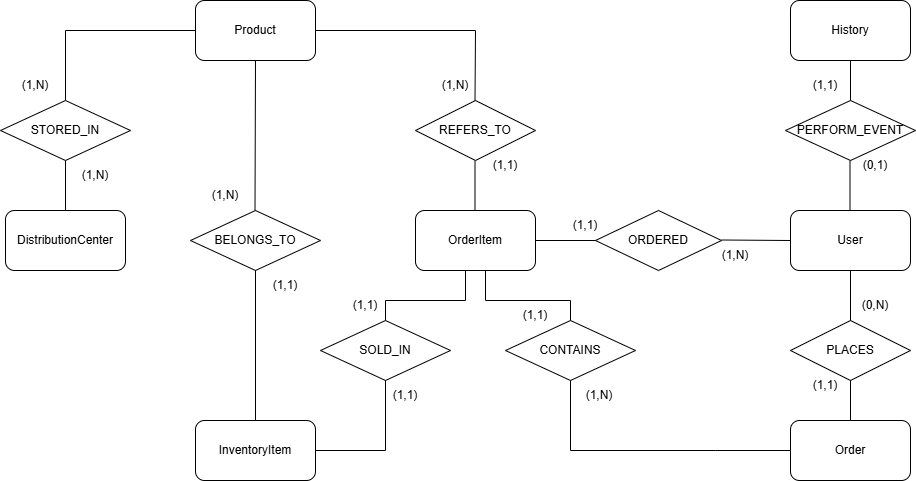

The diagram above was exported from draw.io. Its source (the exported page's mxGraphModel, read from the mxfile embedded in the PNG):
<mxGraphModel dx="2117" dy="1691" grid="0" gridSize="10" guides="1" tooltips="1" connect="1" arrows="1" fold="1" page="1" pageScale="1" pageWidth="827" pageHeight="1169" math="0" shadow="0">
  <root>
    <mxCell id="0" />
    <mxCell id="1" parent="0" />
    <mxCell id="rf_-80QdfHZbYj2hMT-f-1" value="DistributionCenter" style="rounded=1;whiteSpace=wrap;html=1;" vertex="1" parent="1">
      <mxGeometry x="-150" y="200" width="120" height="60" as="geometry" />
    </mxCell>
    <mxCell id="rf_-80QdfHZbYj2hMT-f-3" value="InventoryItem" style="rounded=1;whiteSpace=wrap;html=1;" vertex="1" parent="1">
      <mxGeometry x="40" y="410" width="120" height="60" as="geometry" />
    </mxCell>
    <mxCell id="rf_-80QdfHZbYj2hMT-f-4" value="Product" style="rounded=1;whiteSpace=wrap;html=1;" vertex="1" parent="1">
      <mxGeometry x="40" y="-10" width="120" height="60" as="geometry" />
    </mxCell>
    <mxCell id="rf_-80QdfHZbYj2hMT-f-5" value="OrderItem" style="rounded=1;whiteSpace=wrap;html=1;" vertex="1" parent="1">
      <mxGeometry x="260" y="200" width="120" height="60" as="geometry" />
    </mxCell>
    <mxCell id="rf_-80QdfHZbYj2hMT-f-6" value="Order" style="rounded=1;whiteSpace=wrap;html=1;" vertex="1" parent="1">
      <mxGeometry x="635" y="410" width="120" height="60" as="geometry" />
    </mxCell>
    <mxCell id="rf_-80QdfHZbYj2hMT-f-7" value="User" style="rounded=1;whiteSpace=wrap;html=1;" vertex="1" parent="1">
      <mxGeometry x="635" y="200" width="120" height="60" as="geometry" />
    </mxCell>
    <mxCell id="rf_-80QdfHZbYj2hMT-f-8" value="History" style="rounded=1;whiteSpace=wrap;html=1;" vertex="1" parent="1">
      <mxGeometry x="635" y="-10" width="120" height="60" as="geometry" />
    </mxCell>
    <mxCell id="rf_-80QdfHZbYj2hMT-f-10" value="STORED_IN" style="rhombus;whiteSpace=wrap;html=1;" vertex="1" parent="1">
      <mxGeometry x="-155" y="90" width="130" height="60" as="geometry" />
    </mxCell>
    <mxCell id="rf_-80QdfHZbYj2hMT-f-11" value="BELONGS_TO&lt;span style=&quot;color: rgba(0, 0, 0, 0); font-family: monospace; font-size: 0px; text-align: start; text-wrap-mode: nowrap;&quot;&gt;%3CmxGraphModel%3E%3Croot%3E%3CmxCell%20id%3D%220%22%2F%3E%3CmxCell%20id%3D%221%22%20parent%3D%220%22%2F%3E%3CmxCell%20id%3D%222%22%20value%3D%22STORED_IN%22%20style%3D%22rhombus%3BwhiteSpace%3Dwrap%3Bhtml%3D1%3B%22%20vertex%3D%221%22%20parent%3D%221%22%3E%3CmxGeometry%20x%3D%22-70%22%20y%3D%22270%22%20width%3D%22120%22%20height%3D%2260%22%20as%3D%22geometry%22%2F%3E%3C%2FmxCell%3E%3C%2Froot%3E%3C%2FmxGraphModel%3E&lt;/span&gt;" style="rhombus;whiteSpace=wrap;html=1;" vertex="1" parent="1">
      <mxGeometry x="35" y="200" width="130" height="60" as="geometry" />
    </mxCell>
    <mxCell id="rf_-80QdfHZbYj2hMT-f-13" value="SOLD_IN" style="rhombus;whiteSpace=wrap;html=1;" vertex="1" parent="1">
      <mxGeometry x="165" y="310" width="130" height="60" as="geometry" />
    </mxCell>
    <mxCell id="rf_-80QdfHZbYj2hMT-f-14" value="CONTAINS" style="rhombus;whiteSpace=wrap;html=1;" vertex="1" parent="1">
      <mxGeometry x="350" y="310" width="130" height="60" as="geometry" />
    </mxCell>
    <mxCell id="rf_-80QdfHZbYj2hMT-f-15" value="ORDERED" style="rhombus;whiteSpace=wrap;html=1;" vertex="1" parent="1">
      <mxGeometry x="440" y="200" width="126" height="60" as="geometry" />
    </mxCell>
    <mxCell id="rf_-80QdfHZbYj2hMT-f-16" value="PLACES" style="rhombus;whiteSpace=wrap;html=1;" vertex="1" parent="1">
      <mxGeometry x="635" y="310" width="120" height="60" as="geometry" />
    </mxCell>
    <mxCell id="rf_-80QdfHZbYj2hMT-f-17" value="PERFORM_EVENT" style="rhombus;whiteSpace=wrap;html=1;" vertex="1" parent="1">
      <mxGeometry x="630" y="90" width="130" height="60" as="geometry" />
    </mxCell>
    <mxCell id="rf_-80QdfHZbYj2hMT-f-18" value="REFERS_TO" style="rhombus;whiteSpace=wrap;html=1;" vertex="1" parent="1">
      <mxGeometry x="260" y="90" width="120" height="60" as="geometry" />
    </mxCell>
    <mxCell id="rf_-80QdfHZbYj2hMT-f-19" value="" style="endArrow=none;html=1;rounded=0;entryX=0.5;entryY=1;entryDx=0;entryDy=0;exitX=0.5;exitY=0;exitDx=0;exitDy=0;" edge="1" parent="1" source="rf_-80QdfHZbYj2hMT-f-1" target="rf_-80QdfHZbYj2hMT-f-10">
      <mxGeometry width="50" height="50" relative="1" as="geometry">
        <mxPoint x="-160" y="200" as="sourcePoint" />
        <mxPoint x="-110" y="150" as="targetPoint" />
      </mxGeometry>
    </mxCell>
    <mxCell id="rf_-80QdfHZbYj2hMT-f-21" value="" style="endArrow=none;html=1;rounded=0;entryX=0.5;entryY=1;entryDx=0;entryDy=0;" edge="1" parent="1">
      <mxGeometry width="50" height="50" relative="1" as="geometry">
        <mxPoint x="694.5" y="200" as="sourcePoint" />
        <mxPoint x="694.5" y="150" as="targetPoint" />
      </mxGeometry>
    </mxCell>
    <mxCell id="rf_-80QdfHZbYj2hMT-f-22" value="" style="endArrow=none;html=1;rounded=0;entryX=0.5;entryY=1;entryDx=0;entryDy=0;" edge="1" parent="1">
      <mxGeometry width="50" height="50" relative="1" as="geometry">
        <mxPoint x="319.5" y="200" as="sourcePoint" />
        <mxPoint x="319.5" y="150" as="targetPoint" />
      </mxGeometry>
    </mxCell>
    <mxCell id="rf_-80QdfHZbYj2hMT-f-23" value="" style="endArrow=none;html=1;rounded=0;entryX=0;entryY=0.5;entryDx=0;entryDy=0;exitX=0.5;exitY=0;exitDx=0;exitDy=0;" edge="1" parent="1" source="rf_-80QdfHZbYj2hMT-f-10" target="rf_-80QdfHZbYj2hMT-f-4">
      <mxGeometry width="50" height="50" relative="1" as="geometry">
        <mxPoint x="-160.5" y="90" as="sourcePoint" />
        <mxPoint x="-160.5" y="40" as="targetPoint" />
        <Array as="points">
          <mxPoint x="-90" y="20" />
        </Array>
      </mxGeometry>
    </mxCell>
    <mxCell id="rf_-80QdfHZbYj2hMT-f-24" value="" style="endArrow=none;html=1;rounded=0;entryX=0.5;entryY=1;entryDx=0;entryDy=0;" edge="1" parent="1" target="rf_-80QdfHZbYj2hMT-f-4">
      <mxGeometry width="50" height="50" relative="1" as="geometry">
        <mxPoint x="99.5" y="200" as="sourcePoint" />
        <mxPoint x="99.5" y="150" as="targetPoint" />
      </mxGeometry>
    </mxCell>
    <mxCell id="rf_-80QdfHZbYj2hMT-f-25" value="" style="endArrow=none;html=1;rounded=0;exitX=0.5;exitY=0;exitDx=0;exitDy=0;entryX=0.5;entryY=1;entryDx=0;entryDy=0;" edge="1" parent="1" source="rf_-80QdfHZbYj2hMT-f-3" target="rf_-80QdfHZbYj2hMT-f-11">
      <mxGeometry width="50" height="50" relative="1" as="geometry">
        <mxPoint x="99.5" y="310" as="sourcePoint" />
        <mxPoint x="100" y="280" as="targetPoint" />
      </mxGeometry>
    </mxCell>
    <mxCell id="rf_-80QdfHZbYj2hMT-f-26" value="" style="endArrow=none;html=1;rounded=0;entryX=0.5;entryY=1;entryDx=0;entryDy=0;exitX=1;exitY=0.5;exitDx=0;exitDy=0;" edge="1" parent="1" source="rf_-80QdfHZbYj2hMT-f-3" target="rf_-80QdfHZbYj2hMT-f-13">
      <mxGeometry width="50" height="50" relative="1" as="geometry">
        <mxPoint x="159" y="420" as="sourcePoint" />
        <mxPoint x="159" y="370" as="targetPoint" />
        <Array as="points">
          <mxPoint x="230" y="440" />
        </Array>
      </mxGeometry>
    </mxCell>
    <mxCell id="rf_-80QdfHZbYj2hMT-f-27" value="" style="endArrow=none;html=1;rounded=0;entryX=0.5;entryY=1;entryDx=0;entryDy=0;exitX=0.5;exitY=0;exitDx=0;exitDy=0;" edge="1" parent="1" source="rf_-80QdfHZbYj2hMT-f-13">
      <mxGeometry width="50" height="50" relative="1" as="geometry">
        <mxPoint x="310" y="310" as="sourcePoint" />
        <mxPoint x="310" y="260" as="targetPoint" />
        <Array as="points">
          <mxPoint x="230" y="290" />
          <mxPoint x="310" y="290" />
        </Array>
      </mxGeometry>
    </mxCell>
    <mxCell id="rf_-80QdfHZbYj2hMT-f-28" value="" style="endArrow=none;html=1;rounded=0;entryX=0.5;entryY=1;entryDx=0;entryDy=0;exitX=0.5;exitY=0;exitDx=0;exitDy=0;" edge="1" parent="1" source="rf_-80QdfHZbYj2hMT-f-14">
      <mxGeometry width="50" height="50" relative="1" as="geometry">
        <mxPoint x="330" y="310" as="sourcePoint" />
        <mxPoint x="330" y="260" as="targetPoint" />
        <Array as="points">
          <mxPoint x="415" y="290" />
          <mxPoint x="330" y="290" />
        </Array>
      </mxGeometry>
    </mxCell>
    <mxCell id="rf_-80QdfHZbYj2hMT-f-29" value="" style="endArrow=none;html=1;rounded=0;entryX=1;entryY=0.5;entryDx=0;entryDy=0;" edge="1" parent="1" target="rf_-80QdfHZbYj2hMT-f-4">
      <mxGeometry width="50" height="50" relative="1" as="geometry">
        <mxPoint x="319.5" y="90" as="sourcePoint" />
        <mxPoint x="319.5" y="40" as="targetPoint" />
        <Array as="points">
          <mxPoint x="320" y="20" />
        </Array>
      </mxGeometry>
    </mxCell>
    <mxCell id="rf_-80QdfHZbYj2hMT-f-30" value="" style="endArrow=none;html=1;rounded=0;entryX=0;entryY=0.5;entryDx=0;entryDy=0;exitX=1;exitY=0.5;exitDx=0;exitDy=0;" edge="1" parent="1" source="rf_-80QdfHZbYj2hMT-f-5" target="rf_-80QdfHZbYj2hMT-f-15">
      <mxGeometry width="50" height="50" relative="1" as="geometry">
        <mxPoint x="410" y="280" as="sourcePoint" />
        <mxPoint x="410" y="230" as="targetPoint" />
      </mxGeometry>
    </mxCell>
    <mxCell id="rf_-80QdfHZbYj2hMT-f-31" value="" style="endArrow=none;html=1;rounded=0;entryX=0;entryY=0.5;entryDx=0;entryDy=0;exitX=1;exitY=0.5;exitDx=0;exitDy=0;" edge="1" parent="1" target="rf_-80QdfHZbYj2hMT-f-7">
      <mxGeometry width="50" height="50" relative="1" as="geometry">
        <mxPoint x="566" y="229.5" as="sourcePoint" />
        <mxPoint x="626" y="229.5" as="targetPoint" />
      </mxGeometry>
    </mxCell>
    <mxCell id="rf_-80QdfHZbYj2hMT-f-32" value="" style="endArrow=none;html=1;rounded=0;entryX=0;entryY=0.5;entryDx=0;entryDy=0;exitX=0.5;exitY=1;exitDx=0;exitDy=0;" edge="1" parent="1" source="rf_-80QdfHZbYj2hMT-f-14" target="rf_-80QdfHZbYj2hMT-f-6">
      <mxGeometry width="50" height="50" relative="1" as="geometry">
        <mxPoint x="480" y="339.5" as="sourcePoint" />
        <mxPoint x="540" y="339.5" as="targetPoint" />
        <Array as="points">
          <mxPoint x="415" y="440" />
          <mxPoint x="560" y="440" />
        </Array>
      </mxGeometry>
    </mxCell>
    <mxCell id="rf_-80QdfHZbYj2hMT-f-33" value="" style="endArrow=none;html=1;rounded=0;entryX=0.5;entryY=1;entryDx=0;entryDy=0;" edge="1" parent="1" source="rf_-80QdfHZbYj2hMT-f-17" target="rf_-80QdfHZbYj2hMT-f-8">
      <mxGeometry width="50" height="50" relative="1" as="geometry">
        <mxPoint x="530" y="89" as="sourcePoint" />
        <mxPoint x="590" y="89" as="targetPoint" />
      </mxGeometry>
    </mxCell>
    <mxCell id="rf_-80QdfHZbYj2hMT-f-34" value="" style="endArrow=none;html=1;rounded=0;exitX=0.5;exitY=0;exitDx=0;exitDy=0;" edge="1" parent="1" source="rf_-80QdfHZbYj2hMT-f-6">
      <mxGeometry width="50" height="50" relative="1" as="geometry">
        <mxPoint x="705" y="100" as="sourcePoint" />
        <mxPoint x="695" y="370" as="targetPoint" />
      </mxGeometry>
    </mxCell>
    <mxCell id="rf_-80QdfHZbYj2hMT-f-37" value="" style="endArrow=none;html=1;rounded=0;entryX=0.5;entryY=1;entryDx=0;entryDy=0;exitX=0.5;exitY=0;exitDx=0;exitDy=0;" edge="1" parent="1" source="rf_-80QdfHZbYj2hMT-f-16" target="rf_-80QdfHZbYj2hMT-f-7">
      <mxGeometry width="50" height="50" relative="1" as="geometry">
        <mxPoint x="576" y="239.5" as="sourcePoint" />
        <mxPoint x="645" y="240" as="targetPoint" />
      </mxGeometry>
    </mxCell>
    <mxCell id="rf_-80QdfHZbYj2hMT-f-38" value="(1,N)" style="text;html=1;align=center;verticalAlign=middle;whiteSpace=wrap;rounded=0;" vertex="1" parent="1">
      <mxGeometry x="-90" y="150" width="60" height="30" as="geometry" />
    </mxCell>
    <mxCell id="rf_-80QdfHZbYj2hMT-f-40" value="(1,N)" style="text;html=1;align=center;verticalAlign=middle;whiteSpace=wrap;rounded=0;" vertex="1" parent="1">
      <mxGeometry x="-150" y="60" width="60" height="30" as="geometry" />
    </mxCell>
    <mxCell id="rf_-80QdfHZbYj2hMT-f-43" value="(1,1)" style="text;html=1;align=center;verticalAlign=middle;whiteSpace=wrap;rounded=0;" vertex="1" parent="1">
      <mxGeometry x="100" y="260" width="60" height="30" as="geometry" />
    </mxCell>
    <mxCell id="rf_-80QdfHZbYj2hMT-f-44" value="(1,N)" style="text;html=1;align=center;verticalAlign=middle;whiteSpace=wrap;rounded=0;" vertex="1" parent="1">
      <mxGeometry x="40" y="170" width="60" height="30" as="geometry" />
    </mxCell>
    <mxCell id="rf_-80QdfHZbYj2hMT-f-45" value="(1,N)" style="text;html=1;align=center;verticalAlign=middle;whiteSpace=wrap;rounded=0;" vertex="1" parent="1">
      <mxGeometry x="414" y="370" width="60" height="30" as="geometry" />
    </mxCell>
    <mxCell id="rf_-80QdfHZbYj2hMT-f-46" value="(1,1)" style="text;html=1;align=center;verticalAlign=middle;whiteSpace=wrap;rounded=0;" vertex="1" parent="1">
      <mxGeometry x="350" y="290" width="60" height="30" as="geometry" />
    </mxCell>
    <mxCell id="rf_-80QdfHZbYj2hMT-f-48" value="(1,1)" style="text;html=1;align=center;verticalAlign=middle;whiteSpace=wrap;rounded=0;" vertex="1" parent="1">
      <mxGeometry x="320" y="140" width="60" height="30" as="geometry" />
    </mxCell>
    <mxCell id="rf_-80QdfHZbYj2hMT-f-49" value="(1,N)" style="text;html=1;align=center;verticalAlign=middle;whiteSpace=wrap;rounded=0;" vertex="1" parent="1">
      <mxGeometry x="270" y="60" width="60" height="30" as="geometry" />
    </mxCell>
    <mxCell id="rf_-80QdfHZbYj2hMT-f-50" value="(1,1)" style="text;html=1;align=center;verticalAlign=middle;whiteSpace=wrap;rounded=0;" vertex="1" parent="1">
      <mxGeometry x="400" y="200" width="60" height="30" as="geometry" />
    </mxCell>
    <mxCell id="rf_-80QdfHZbYj2hMT-f-51" value="(1,N)" style="text;html=1;align=center;verticalAlign=middle;whiteSpace=wrap;rounded=0;" vertex="1" parent="1">
      <mxGeometry x="550" y="230" width="60" height="30" as="geometry" />
    </mxCell>
    <mxCell id="rf_-80QdfHZbYj2hMT-f-52" value="(0,N)" style="text;html=1;align=center;verticalAlign=middle;whiteSpace=wrap;rounded=0;" vertex="1" parent="1">
      <mxGeometry x="690" y="280" width="60" height="30" as="geometry" />
    </mxCell>
    <mxCell id="rf_-80QdfHZbYj2hMT-f-53" value="(1,1)" style="text;html=1;align=center;verticalAlign=middle;whiteSpace=wrap;rounded=0;" vertex="1" parent="1">
      <mxGeometry x="640" y="360" width="60" height="30" as="geometry" />
    </mxCell>
    <mxCell id="rf_-80QdfHZbYj2hMT-f-54" value="(1,1)" style="text;html=1;align=center;verticalAlign=middle;whiteSpace=wrap;rounded=0;" vertex="1" parent="1">
      <mxGeometry x="640" y="60" width="60" height="30" as="geometry" />
    </mxCell>
    <mxCell id="rf_-80QdfHZbYj2hMT-f-55" value="(0,1)" style="text;html=1;align=center;verticalAlign=middle;whiteSpace=wrap;rounded=0;" vertex="1" parent="1">
      <mxGeometry x="690" y="140" width="60" height="30" as="geometry" />
    </mxCell>
    <mxCell id="rf_-80QdfHZbYj2hMT-f-56" value="(1,1)" style="text;html=1;align=center;verticalAlign=middle;whiteSpace=wrap;rounded=0;" vertex="1" parent="1">
      <mxGeometry x="220" y="370" width="60" height="30" as="geometry" />
    </mxCell>
    <mxCell id="rf_-80QdfHZbYj2hMT-f-57" value="(1,1)" style="text;html=1;align=center;verticalAlign=middle;whiteSpace=wrap;rounded=0;" vertex="1" parent="1">
      <mxGeometry x="180" y="280" width="60" height="30" as="geometry" />
    </mxCell>
  </root>
</mxGraphModel>